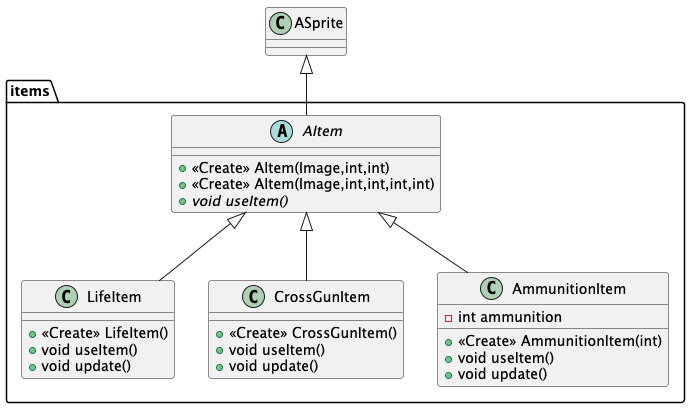

The diagram above was rendered by PlantUML. Its source (embedded in the PNG):
@startuml

class items.LifeItem {
+ <<Create>> LifeItem()
+ void useItem()
+ void update()
}

abstract class items.AItem {
+ <<Create>> AItem(Image,int,int)
+ <<Create>> AItem(Image,int,int,int,int)
+ {abstract}void useItem()
}

class items.CrossGunItem {
+ <<Create>> CrossGunItem()
+ void useItem()
+ void update()
}


class items.AmmunitionItem {
- int ammunition
+ <<Create>> AmmunitionItem(int)
+ void useItem()
+ void update()
}

ASprite <|-- items.AItem
items.AItem <|-- items.LifeItem
items.AItem <|-- items.CrossGunItem
items.AItem <|-- items.AmmunitionItem
@enduml